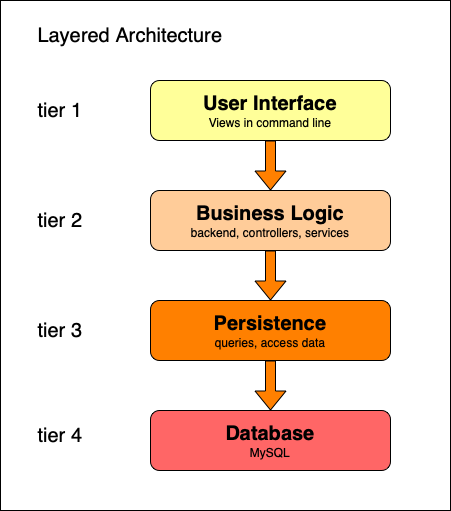

The diagram above was exported from draw.io. Its source (the exported page's mxGraphModel, read from the mxfile embedded in the PNG):
<mxGraphModel dx="1048" dy="736" grid="1" gridSize="10" guides="1" tooltips="1" connect="1" arrows="1" fold="1" page="1" pageScale="1" pageWidth="850" pageHeight="1100" math="0" shadow="0">
  <root>
    <mxCell id="0" />
    <mxCell id="1" parent="0" />
    <mxCell id="uKq3NgHS5-yLaIaLrDBY-1" value="" style="rounded=0;whiteSpace=wrap;html=1;" parent="1" vertex="1">
      <mxGeometry x="30" y="80" width="450" height="510" as="geometry" />
    </mxCell>
    <mxCell id="uKq3NgHS5-yLaIaLrDBY-2" value="&lt;font style=&quot;font-size: 20px;&quot;&gt;&lt;b&gt;User Interface&lt;br&gt;&lt;/b&gt;&lt;/font&gt;Views in command line" style="rounded=1;whiteSpace=wrap;html=1;fillColor=#FFFF99;" parent="1" vertex="1">
      <mxGeometry x="180" y="160" width="240" height="60" as="geometry" />
    </mxCell>
    <mxCell id="uKq3NgHS5-yLaIaLrDBY-3" value="&lt;b style=&quot;font-size: 20px;&quot;&gt;Business Logic&lt;br&gt;&lt;/b&gt;backend, controllers, services" style="rounded=1;whiteSpace=wrap;html=1;fillColor=#FFCC99;" parent="1" vertex="1">
      <mxGeometry x="180" y="270" width="240" height="60" as="geometry" />
    </mxCell>
    <mxCell id="uKq3NgHS5-yLaIaLrDBY-4" value="&lt;b style=&quot;font-size: 20px;&quot;&gt;Database&lt;br&gt;&lt;/b&gt;MySQL" style="rounded=1;whiteSpace=wrap;html=1;fillColor=#FF6666;" parent="1" vertex="1">
      <mxGeometry x="180" y="490" width="240" height="60" as="geometry" />
    </mxCell>
    <mxCell id="uKq3NgHS5-yLaIaLrDBY-5" value="" style="shape=flexArrow;endArrow=classic;html=1;rounded=0;entryX=0.5;entryY=0;entryDx=0;entryDy=0;exitX=0.5;exitY=1;exitDx=0;exitDy=0;fillColor=#FF8000;" parent="1" source="uKq3NgHS5-yLaIaLrDBY-2" target="uKq3NgHS5-yLaIaLrDBY-3" edge="1">
      <mxGeometry width="50" height="50" relative="1" as="geometry">
        <mxPoint x="190" y="320" as="sourcePoint" />
        <mxPoint x="240" y="250" as="targetPoint" />
      </mxGeometry>
    </mxCell>
    <mxCell id="uKq3NgHS5-yLaIaLrDBY-6" value="" style="shape=flexArrow;endArrow=classic;html=1;rounded=0;entryX=0.5;entryY=0;entryDx=0;entryDy=0;fillColor=#FF8000;exitX=0.5;exitY=1;exitDx=0;exitDy=0;" parent="1" source="HyorX4r7KOohhSqo5o30-1" target="uKq3NgHS5-yLaIaLrDBY-4" edge="1">
      <mxGeometry width="50" height="50" relative="1" as="geometry">
        <mxPoint x="300" y="420" as="sourcePoint" />
        <mxPoint x="359.5" y="380" as="targetPoint" />
      </mxGeometry>
    </mxCell>
    <mxCell id="uKq3NgHS5-yLaIaLrDBY-7" value="Layered Architecture" style="text;html=1;strokeColor=none;fillColor=none;align=center;verticalAlign=middle;whiteSpace=wrap;rounded=0;fontSize=20;" parent="1" vertex="1">
      <mxGeometry x="60" y="100" width="200" height="30" as="geometry" />
    </mxCell>
    <mxCell id="uKq3NgHS5-yLaIaLrDBY-8" value="tier 1" style="text;html=1;strokeColor=none;fillColor=none;align=center;verticalAlign=middle;whiteSpace=wrap;rounded=0;fontSize=20;" parent="1" vertex="1">
      <mxGeometry x="60" y="175" width="60" height="30" as="geometry" />
    </mxCell>
    <mxCell id="uKq3NgHS5-yLaIaLrDBY-9" value="tier 2" style="text;html=1;strokeColor=none;fillColor=none;align=center;verticalAlign=middle;whiteSpace=wrap;rounded=0;fontSize=20;" parent="1" vertex="1">
      <mxGeometry x="60" y="285" width="60" height="30" as="geometry" />
    </mxCell>
    <mxCell id="uKq3NgHS5-yLaIaLrDBY-10" value="tier 3" style="text;html=1;strokeColor=none;fillColor=none;align=center;verticalAlign=middle;whiteSpace=wrap;rounded=0;fontSize=20;" parent="1" vertex="1">
      <mxGeometry x="60" y="395" width="60" height="30" as="geometry" />
    </mxCell>
    <mxCell id="HyorX4r7KOohhSqo5o30-1" value="&lt;b style=&quot;font-size: 20px;&quot;&gt;Persistence&lt;br&gt;&lt;/b&gt;queries, access data" style="rounded=1;whiteSpace=wrap;html=1;fillColor=#FF8000;" vertex="1" parent="1">
      <mxGeometry x="180" y="380" width="240" height="60" as="geometry" />
    </mxCell>
    <mxCell id="HyorX4r7KOohhSqo5o30-2" value="" style="shape=flexArrow;endArrow=classic;html=1;rounded=0;fillColor=#FF8000;exitX=0.5;exitY=1;exitDx=0;exitDy=0;" edge="1" parent="1" source="uKq3NgHS5-yLaIaLrDBY-3">
      <mxGeometry width="50" height="50" relative="1" as="geometry">
        <mxPoint x="299.5" y="330" as="sourcePoint" />
        <mxPoint x="300" y="380" as="targetPoint" />
      </mxGeometry>
    </mxCell>
    <mxCell id="HyorX4r7KOohhSqo5o30-3" value="tier 4" style="text;html=1;strokeColor=none;fillColor=none;align=center;verticalAlign=middle;whiteSpace=wrap;rounded=0;fontSize=20;" vertex="1" parent="1">
      <mxGeometry x="60" y="500" width="60" height="30" as="geometry" />
    </mxCell>
  </root>
</mxGraphModel>